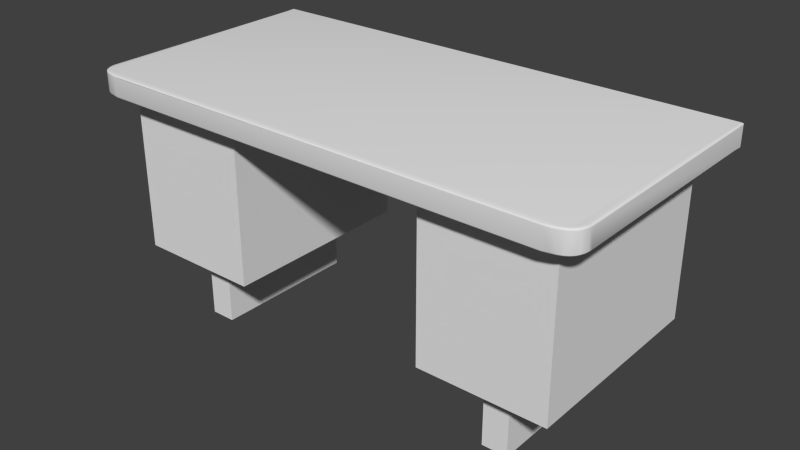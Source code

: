 # Source: Desk_Metal_01.blend  (saved by Blender 2.76.0; exported with 4.5.12 LTS)
import bpy
from mathutils import Matrix  # noqa: F401  (used for matrix-valued properties, if any)

bpy.ops.wm.read_factory_settings(use_empty=True)
scene = bpy.context.scene
scene.name = 'Scene'

# ---- collections
col_collection_1 = bpy.data.collections.new('Collection 1'); scene.collection.children.link(col_collection_1)

# ---- world
world_world = bpy.data.worlds.new('World'); scene.world = world_world
world_world.color = (0.05088, 0.05088, 0.05088)
world_world.use_sun_shadow = False
world_world.sun_shadow_jitter_overblur = 0.0
world_world.cycles.sampling_method = 'MANUAL'
world_world.cycles.sample_map_resolution = 256

# ---- meshes
me_cube_006 = bpy.data.meshes.new('Cube.006')
me_cube_006.from_pydata([(-0.9637, -0.3914, 0.9452), (-0.9635, -0.3915, 0.9466), (-0.963, -0.3915, 0.9479), (-0.9623, -0.4058, 0.9452), (-0.9621, -0.4058, 0.9466), (-0.9616, -0.4058, 0.9479), (-0.9605, -0.4058, 0.9492), (-0.9586, -0.4058, 0.9505), (-0.9548, -0.4057, 0.9516), (-0.9594, -0.4194, 0.9452), (-0.9592, -0.4194, 0.9466), (-0.9587, -0.4194, 0.9479), (-0.9577, -0.4194, 0.9492), (-0.9559, -0.4193, 0.9505), (-0.9546, -0.4321, 0.9452), (-0.9545, -0.4321, 0.9466), (-0.954, -0.4321, 0.9479), (-0.953, -0.4319, 0.9492), (-0.9513, -0.4317, 0.9504), (-0.9477, -0.4315, 0.9516), (-0.9409, -0.4315, 0.9526), (-0.9474, -0.4436, 0.9466), (-0.947, -0.4435, 0.9479), (-0.946, -0.4433, 0.9492), (-0.9444, -0.443, 0.9504), (-0.9411, -0.4426, 0.9515), (-0.9375, -0.4537, 0.9466), (-0.9371, -0.4536, 0.9479), (-0.9363, -0.4533, 0.9492), (-0.9348, -0.4528, 0.9504), (-0.932, -0.4521, 0.9515), (-0.927, -0.4512, 0.9524), (-0.9642, 0.4219, 0.9466), (-0.9643, 0.452, 0.9466), (-0.9637, 0.4219, 0.9479), (-0.9638, 0.437, 0.9479), (-0.964, 0.452, 0.9479), (-0.9642, 0.4671, 0.9479), (-0.9628, 0.4219, 0.9492), (-0.9631, 0.437, 0.9492), (-0.9634, 0.452, 0.9492), (-0.9639, 0.4671, 0.9493), (-0.9612, 0.4219, 0.9505), (-0.9618, 0.437, 0.9505), (-0.9625, 0.452, 0.9506), (-0.9634, 0.4671, 0.9506), (-0.9596, 0.452, 0.9518), (-0.961, 0.4671, 0.9518), (0.9642, 0.4219, 0.9466), (0.9637, 0.4219, 0.9479), (0.9628, 0.4219, 0.9492), (0.9612, 0.4219, 0.9505), (0.9638, 0.437, 0.9479), (0.9631, 0.437, 0.9492), (0.9618, 0.437, 0.9505), (0.9643, 0.452, 0.9466), (0.964, 0.452, 0.9479), (0.9634, 0.452, 0.9492), (0.9625, 0.452, 0.9506), (0.9596, 0.452, 0.9518), (0.9642, 0.4671, 0.9479), (0.9639, 0.4671, 0.9493), (0.9634, 0.4671, 0.9506), (0.961, 0.4671, 0.9518), (0.9637, -0.3914, 0.9452), (0.9623, -0.4058, 0.9452), (0.9594, -0.4194, 0.9452), (0.9546, -0.4321, 0.9452), (0.9635, -0.3915, 0.9466), (0.9621, -0.4058, 0.9466), (0.9592, -0.4194, 0.9466), (0.9545, -0.4321, 0.9466), (0.9474, -0.4436, 0.9466), (0.9375, -0.4537, 0.9466), (0.963, -0.3915, 0.9479), (0.9616, -0.4058, 0.9479), (0.9587, -0.4194, 0.9479), (0.954, -0.4321, 0.9479), (0.947, -0.4435, 0.9479), (0.9371, -0.4536, 0.9479), (0.9605, -0.4058, 0.9492), (0.9577, -0.4194, 0.9492), (0.953, -0.4319, 0.9492), (0.946, -0.4433, 0.9492), (0.9363, -0.4533, 0.9492), (0.9586, -0.4058, 0.9505), (0.9559, -0.4193, 0.9505), (0.9513, -0.4317, 0.9504), (0.9444, -0.443, 0.9504), (0.9348, -0.4528, 0.9504), (0.9548, -0.4057, 0.9516), (0.9477, -0.4315, 0.9516), (0.9411, -0.4426, 0.9515), (0.932, -0.4521, 0.9515), (0.9409, -0.4315, 0.9526), (0.927, -0.4512, 0.9524), (0.8642, -0.4772, 0.9466), (0.8641, -0.477, 0.9479), (0.8639, -0.4765, 0.9492), (0.8635, -0.4756, 0.9504), (0.8631, -0.4738, 0.9516), (0.8872, -0.4737, 0.9466), (0.9074, -0.4688, 0.9466), (0.9072, -0.4686, 0.9479), (0.9066, -0.4681, 0.9492), (0.9056, -0.4674, 0.9504), (0.9042, -0.466, 0.9515), (-0.8642, -0.4772, 0.9466), (-0.8872, -0.4737, 0.9466), (-0.9074, -0.4688, 0.9466), (-0.8388, -0.4794, 0.9479), (-0.8641, -0.477, 0.9479), (-0.9072, -0.4686, 0.9479), (-0.8639, -0.4765, 0.9492), (-0.9066, -0.4681, 0.9492), (-0.8635, -0.4756, 0.9504), (-0.9056, -0.4674, 0.9504), (-0.8631, -0.4738, 0.9516), (-0.9042, -0.466, 0.9515), (-0.9243, -0.4622, 0.9466), (-0.924, -0.462, 0.9479), (-0.9233, -0.4616, 0.9492), (-0.922, -0.461, 0.9504), (-0.9199, -0.4599, 0.9515), (-0.9164, -0.4582, 0.9523), (-0.9568, 0.4822, 0.953), (-0.9625, 0.4822, 0.9519), (-0.9644, 0.4822, 0.9506), (-0.9644, 0.4822, 0.9479), (0.9568, 0.4822, 0.953), (0.9625, 0.4822, 0.9519), (0.9644, 0.4822, 0.9506), (0.9644, 0.4822, 0.9479), (0.9164, -0.4582, 0.9523), (0.9199, -0.4599, 0.9515), (0.922, -0.461, 0.9504), (0.9233, -0.4616, 0.9492), (0.924, -0.462, 0.9479), (0.9243, -0.4622, 0.9466)], [], [(3, 4, 1), (4, 5, 2), (7, 42, 38), (9, 10, 4), (10, 11, 5), (11, 12, 6), (12, 13, 7), (14, 15, 10), (15, 16, 11), (16, 17, 12), (17, 18, 13), (21, 22, 16), (22, 23, 17), (23, 24, 18), (24, 25, 19), (95, 92, 94), (113, 111, 110), (26, 27, 22), (27, 28, 23), (28, 29, 24), (29, 30, 25), (119, 120, 27), (120, 121, 28), (121, 122, 29), (122, 123, 30), (123, 124, 31), (95, 129, 31), (49, 74, 68), (34, 38, 39), (35, 39, 40), (36, 40, 41), (38, 42, 43), (39, 43, 44), (40, 44, 45), (44, 46, 47), (45, 47, 126), (33, 32, 35), (62, 61, 131), (91, 86, 90), (49, 52, 53), (50, 53, 54), (52, 56, 57), (53, 57, 58), (56, 60, 61), (57, 61, 62), (58, 62, 63), (62, 131, 130), (68, 69, 65), (69, 70, 66), (70, 71, 67), (74, 75, 69), (75, 76, 70), (76, 77, 71), (77, 78, 72), (78, 79, 73), (79, 137, 138), (2, 6, 38), (80, 81, 76), (81, 82, 77), (82, 83, 78), (83, 84, 79), (84, 136, 137), (85, 80, 50), (85, 86, 81), (86, 87, 82), (87, 88, 83), (88, 89, 84), (89, 135, 136), (59, 90, 51), (19, 8, 13), (91, 92, 88), (92, 93, 89), (93, 134, 135), (59, 94, 90), (115, 113, 98), (95, 133, 134), (33, 37, 32), (60, 48, 68), (46, 43, 42), (100, 117, 115), (31, 20, 25), (55, 52, 48), (41, 127, 128), (124, 118, 117), (107, 96, 110), (116, 114, 113), (102, 138, 137), (103, 137, 136), (104, 136, 135), (105, 135, 134), (109, 112, 120), (112, 114, 121), (114, 116, 122), (99, 105, 106), (116, 118, 123), (95, 31, 124), (74, 49, 50), (1, 2, 34), (112, 108, 111), (97, 103, 104), (103, 97, 101), (125, 46, 20), (114, 112, 111), (98, 104, 105), (118, 116, 115), (0, 3, 1), (1, 4, 2), (6, 7, 38), (3, 9, 4), (4, 10, 5), (5, 11, 6), (6, 12, 7), (9, 14, 10), (10, 15, 11), (11, 16, 12), (12, 17, 13), (15, 21, 16), (16, 22, 17), (17, 23, 18), (18, 24, 19), (91, 94, 92), (95, 93, 92), (110, 97, 98), (98, 113, 110), (21, 26, 22), (22, 27, 23), (23, 28, 24), (24, 29, 25), (26, 119, 27), (27, 120, 28), (28, 121, 29), (29, 122, 30), (30, 123, 31), (20, 31, 125), (95, 94, 129), (129, 125, 31), (48, 49, 68), (35, 34, 39), (36, 35, 40), (37, 36, 41), (39, 38, 43), (40, 39, 44), (41, 40, 45), (45, 44, 47), (127, 45, 126), (34, 35, 32), (36, 33, 35), (132, 131, 61), (61, 60, 132), (85, 90, 86), (91, 87, 86), (50, 49, 53), (51, 50, 54), (53, 52, 57), (54, 53, 58), (57, 56, 61), (58, 57, 62), (59, 58, 63), (63, 62, 130), (64, 68, 65), (65, 69, 66), (66, 70, 67), (68, 74, 69), (69, 75, 70), (70, 76, 71), (71, 77, 72), (72, 78, 73), (73, 79, 138), (38, 34, 2), (2, 5, 6), (75, 80, 76), (76, 81, 77), (77, 82, 78), (78, 83, 79), (79, 84, 137), (51, 85, 50), (80, 85, 81), (81, 86, 82), (82, 87, 83), (83, 88, 84), (84, 89, 136), (54, 58, 59), (90, 85, 51), (51, 54, 59), (7, 13, 8), (18, 19, 13), (87, 91, 88), (88, 92, 89), (89, 93, 135), (63, 130, 129), (91, 90, 94), (59, 63, 129), (129, 94, 59), (99, 115, 98), (93, 95, 134), (1, 32, 37), (33, 36, 37), (37, 0, 1), (68, 64, 60), (60, 56, 55), (55, 48, 60), (7, 8, 42), (46, 44, 43), (42, 8, 46), (99, 100, 115), (19, 25, 20), (30, 31, 25), (49, 48, 52), (55, 56, 52), (41, 45, 127), (128, 37, 41), (117, 100, 133), (106, 134, 133), (133, 124, 117), (123, 118, 124), (100, 106, 133), (97, 110, 96), (111, 107, 110), (115, 116, 113), (103, 102, 137), (104, 103, 136), (105, 104, 135), (106, 105, 134), (119, 109, 120), (120, 112, 121), (121, 114, 122), (100, 99, 106), (122, 116, 123), (133, 95, 124), (50, 80, 74), (75, 74, 80), (32, 1, 34), (107, 111, 108), (112, 109, 108), (98, 97, 104), (96, 101, 97), (102, 103, 101), (125, 126, 47), (19, 20, 8), (46, 8, 20), (125, 47, 46), (113, 114, 111), (99, 98, 105), (117, 118, 115)])
me_cube_006.polygons.foreach_set('use_smooth', [True] * 244)
_uv = me_cube_006.uv_layers.new(name='UVMap')
_uv.uv.foreach_set('vector', [0.3025, 0.1439, 0.3064, 0.1456, 0.2893, 0.1857, 0.3064, 0.1456, 0.3104, 0.1472, 0.2944, 0.1874, 0.3214, 0.1508, 0.194, 0.5268, 0.1867, 0.5246, 0.3198, 0.1118, 0.3231, 0.1138, 0.3064, 0.1456, 0.3231, 0.1138, 0.3266, 0.1156, 0.3104, 0.1472, 0.3266, 0.1156, 0.3307, 0.1174, 0.3152, 0.1489, 0.3307, 0.1174, 0.3359, 0.1194, 0.3214, 0.1508, 0.34, 0.08443, 0.3431, 0.08658, 0.3231, 0.1138, 0.3431, 0.08658, 0.3462, 0.08889, 0.3266, 0.1156, 0.3462, 0.08889, 0.3498, 0.09118, 0.3307, 0.1174, 0.3498, 0.09118, 0.3545, 0.09373, 0.3359, 0.1194, 0.3685, 0.06477, 0.3711, 0.06772, 0.3462, 0.08889, 0.3711, 0.06772, 0.3743, 0.07068, 0.3498, 0.09118, 0.3743, 0.07068, 0.3786, 0.07402, 0.3545, 0.09373, 0.3786, 0.07402, 0.3862, 0.07847, 0.363, 0.09705, 1.647, 0.1323, 1.684, 0.1436, 1.688, 0.1645, 0.7848, 0.02483, 0.7843, 0.01357, 0.9381, 0.02414, 0.4017, 0.04635, 0.4043, 0.05012, 0.3711, 0.06772, 0.4043, 0.05012, 0.4077, 0.05395, 0.3743, 0.07068, 0.4077, 0.05395, 0.4122, 0.05832, 0.3786, 0.07402, 0.4122, 0.05832, 0.4203, 0.06425, 0.3862, 0.07847, 0.4516, 0.02272, 0.4543, 0.02797, 0.4043, 0.05012, 0.4543, 0.02797, 0.4579, 0.0332, 0.4077, 0.05395, 0.4579, 0.0332, 0.4629, 0.03891, 0.4122, 0.05832, 0.4629, 0.03891, 0.4705, 0.04611, 0.4203, 0.06425, 0.4705, 0.04611, 0.4821, 0.05616, 0.4349, 0.07393, 2.026, -0.008551, 2.058, 0.9865, 0.0498, -0.008551, 1.798, 0.5591, 1.747, 0.2497, 1.751, 0.249, 0.1803, 0.5224, 0.1867, 0.5246, 0.163, 0.5924, 0.1553, 0.5889, 0.163, 0.5924, 0.1223, 0.6739, 0.1123, 0.6695, 0.1223, 0.6739, 0.07408, 0.8063, 0.1867, 0.5246, 0.194, 0.5268, 0.1721, 0.5962, 0.163, 0.5924, 0.1721, 0.5962, 0.1332, 0.678, 0.1223, 0.6739, 0.1332, 0.678, 0.08892, 0.8122, 0.1332, 0.678, 0.1526, 0.6834, 0.1185, 0.823, 0.08892, 0.8122, 0.1185, 0.823, 0.04407, 0.9454, 0.1382, 0.6152, 0.1743, 0.5202, 0.1553, 0.5889, 1.837, 0.8287, 1.851, 0.8256, 1.876, 0.9488, 1.7, 0.1626, 1.72, 0.1854, 1.721, 0.2151, 1.798, 0.5591, 1.811, 0.6213, 1.804, 0.6233, 1.792, 0.5601, 1.804, 0.6233, 1.795, 0.6254, 1.811, 0.6213, 1.837, 0.6988, 1.828, 0.7012, 1.804, 0.6233, 1.828, 0.7012, 1.817, 0.7033, 1.837, 0.6988, 1.863, 0.8227, 1.851, 0.8256, 1.828, 0.7012, 1.851, 0.8256, 1.837, 0.8287, 1.817, 0.7033, 1.837, 0.8287, 1.809, 0.8339, 1.837, 0.8287, 1.876, 0.9488, 1.858, 0.9537, 1.751, 0.249, 1.742, 0.2119, 1.746, 0.2109, 1.742, 0.2119, 1.732, 0.1823, 1.735, 0.1811, 1.732, 0.1823, 1.719, 0.1566, 1.722, 0.1552, 1.747, 0.2497, 1.739, 0.2127, 1.742, 0.2119, 1.739, 0.2127, 1.729, 0.1834, 1.732, 0.1823, 1.729, 0.1834, 1.716, 0.1581, 1.719, 0.1566, 1.716, 0.1581, 1.698, 0.137, 1.701, 0.135, 1.698, 0.137, 1.674, 0.1183, 1.676, 0.1156, 1.674, 0.1183, 1.638, 0.09527, 1.641, 0.0917, 0.2944, 0.1874, 0.3152, 0.1489, 0.1867, 0.5246, 1.734, 0.2135, 1.725, 0.1844, 1.729, 0.1834, 1.725, 0.1844, 1.712, 0.1595, 1.716, 0.1581, 1.712, 0.1595, 1.695, 0.139, 1.698, 0.137, 1.695, 0.139, 1.671, 0.1208, 1.674, 0.1183, 1.671, 0.1208, 1.635, 0.09871, 1.638, 0.09527, 1.729, 0.2143, 1.734, 0.2135, 1.792, 0.5601, 1.729, 0.2143, 1.72, 0.1854, 1.725, 0.1844, 1.72, 0.1854, 1.708, 0.161, 1.712, 0.1595, 1.708, 0.161, 1.691, 0.1411, 1.695, 0.139, 1.691, 0.1411, 1.666, 0.1236, 1.671, 0.1208, 1.666, 0.1236, 1.63, 0.1023, 1.635, 0.09871, 1.799, 0.7052, 1.721, 0.2151, 1.786, 0.561, 0.363, 0.09705, 0.3295, 0.153, 0.3359, 0.1194, 1.7, 0.1626, 1.684, 0.1436, 1.691, 0.1411, 1.684, 0.1436, 1.659, 0.1271, 1.666, 0.1236, 1.659, 0.1271, 1.624, 0.1066, 1.63, 0.1023, 1.799, 0.7052, 1.688, 0.1645, 1.721, 0.2151, 0.7864, 0.03508, 0.7848, 0.02483, 1.4, 0.04637, 1.647, 0.1323, 1.613, 0.1125, 1.624, 0.1066, 0.1382, 0.6152, 0.06191, 0.8011, 0.1743, 0.5202, 1.863, 0.8227, 1.804, 0.5581, 1.751, 0.249, 0.1526, 0.6834, 0.1721, 0.5962, 0.194, 0.5268, 1.396, 0.06445, 0.7868, 0.04688, 0.7864, 0.03508, 0.4349, 0.07393, 0.3764, 0.1018, 0.3862, 0.07847, 1.822, 0.6471, 1.811, 0.6213, 1.804, 0.5581, 0.07408, 0.8063, 0.02451, 0.9367, 0.0001353, 0.9242, 0.4821, 0.05616, 0.5447, 0.03428, 0.7868, 0.04688, 0.7841, 0.00363, 1.403, 0.03086, 0.9381, 0.02414, 0.5395, 0.02408, 0.5354, 0.01612, 0.7848, 0.02483, 1.587, 0.06802, 1.641, 0.0917, 1.638, 0.09527, 1.585, 0.07273, 1.638, 0.09527, 1.635, 0.09871, 1.582, 0.07761, 1.635, 0.09871, 1.63, 0.1023, 1.578, 0.08272, 1.63, 0.1023, 1.624, 0.1066, 0.5309, 0.001791, 0.5327, 0.008818, 0.4543, 0.02797, 0.5327, 0.008818, 0.5354, 0.01612, 0.4579, 0.0332, 0.5354, 0.01612, 0.5395, 0.02408, 0.4629, 0.03891, 1.398, 0.0544, 1.578, 0.08272, 1.573, 0.08931, 0.5395, 0.02408, 0.5447, 0.03428, 0.4705, 0.04611, 1.647, 0.1323, 0.4349, 0.07393, 0.4821, 0.05616, 1.747, 0.2497, 1.798, 0.5591, 1.792, 0.5601, 0.2893, 0.1857, 0.2944, 0.1874, 0.1803, 0.5224, 0.5327, 0.008818, 0.6394, 0.0001353, 0.7843, 0.01357, 1.402, 0.03883, 1.585, 0.07273, 1.582, 0.07761, 1.585, 0.07273, 1.402, 0.03883, 1.511, 0.05103, 0.08889, 0.9635, 0.1526, 0.6834, 0.3764, 0.1018, 0.5354, 0.01612, 0.5327, 0.008818, 0.7843, 0.01357, 1.4, 0.04637, 1.582, 0.07761, 1.578, 0.08272, 0.5447, 0.03428, 0.5395, 0.02408, 0.7864, 0.03508, 0.2843, 0.1839, 0.3025, 0.1439, 0.2893, 0.1857, 0.2893, 0.1857, 0.3064, 0.1456, 0.2944, 0.1874, 0.3152, 0.1489, 0.3214, 0.1508, 0.1867, 0.5246, 0.3025, 0.1439, 0.3198, 0.1118, 0.3064, 0.1456, 0.3064, 0.1456, 0.3231, 0.1138, 0.3104, 0.1472, 0.3104, 0.1472, 0.3266, 0.1156, 0.3152, 0.1489, 0.3152, 0.1489, 0.3307, 0.1174, 0.3214, 0.1508, 0.3198, 0.1118, 0.34, 0.08443, 0.3231, 0.1138, 0.3231, 0.1138, 0.3431, 0.08658, 0.3266, 0.1156, 0.3266, 0.1156, 0.3462, 0.08889, 0.3307, 0.1174, 0.3307, 0.1174, 0.3498, 0.09118, 0.3359, 0.1194, 0.3431, 0.08658, 0.3685, 0.06477, 0.3462, 0.08889, 0.3462, 0.08889, 0.3711, 0.06772, 0.3498, 0.09118, 0.3498, 0.09118, 0.3743, 0.07068, 0.3545, 0.09373, 0.3545, 0.09373, 0.3786, 0.07402, 0.363, 0.09705, 1.7, 0.1626, 1.688, 0.1645, 1.684, 0.1436, 1.647, 0.1323, 1.659, 0.1271, 1.684, 0.1436, 0.9381, 0.02414, 1.402, 0.03883, 1.4, 0.04637, 1.4, 0.04637, 0.7848, 0.02483, 0.9381, 0.02414, 0.3685, 0.06477, 0.4017, 0.04635, 0.3711, 0.06772, 0.3711, 0.06772, 0.4043, 0.05012, 0.3743, 0.07068, 0.3743, 0.07068, 0.4077, 0.05395, 0.3786, 0.07402, 0.3786, 0.07402, 0.4122, 0.05832, 0.3862, 0.07847, 0.4017, 0.04635, 0.4516, 0.02272, 0.4043, 0.05012, 0.4043, 0.05012, 0.4543, 0.02797, 0.4077, 0.05395, 0.4077, 0.05395, 0.4579, 0.0332, 0.4122, 0.05832, 0.4122, 0.05832, 0.4629, 0.03891, 0.4203, 0.06425, 0.4203, 0.06425, 0.4705, 0.04611, 0.4349, 0.07393, 0.035, 0.01244, 0.0498, -0.008551, 0.01803, 0.9865, 2.026, -0.008551, 2.041, 0.01244, 2.058, 0.9865, 2.058, 0.9865, 0.01803, 0.9865, 0.0498, -0.008551, 1.804, 0.5581, 1.798, 0.5591, 1.751, 0.249, 0.1553, 0.5889, 0.1803, 0.5224, 0.163, 0.5924, 0.1123, 0.6695, 0.1553, 0.5889, 0.1223, 0.6739, 0.06191, 0.8011, 0.1123, 0.6695, 0.07408, 0.8063, 0.163, 0.5924, 0.1867, 0.5246, 0.1721, 0.5962, 0.1223, 0.6739, 0.163, 0.5924, 0.1332, 0.678, 0.07408, 0.8063, 0.1223, 0.6739, 0.08892, 0.8122, 0.08892, 0.8122, 0.1332, 0.678, 0.1185, 0.823, 0.02451, 0.9367, 0.08892, 0.8122, 0.04407, 0.9454, 0.1803, 0.5224, 0.1553, 0.5889, 0.1743, 0.5202, 0.1123, 0.6695, 0.1382, 0.6152, 0.1553, 0.5889, 1.9, 0.9411, 1.876, 0.9488, 1.851, 0.8256, 1.851, 0.8256, 1.863, 0.8227, 1.9, 0.9411, 1.729, 0.2143, 1.721, 0.2151, 1.72, 0.1854, 1.7, 0.1626, 1.708, 0.161, 1.72, 0.1854, 1.792, 0.5601, 1.798, 0.5591, 1.804, 0.6233, 1.786, 0.561, 1.792, 0.5601, 1.795, 0.6254, 1.804, 0.6233, 1.811, 0.6213, 1.828, 0.7012, 1.795, 0.6254, 1.804, 0.6233, 1.817, 0.7033, 1.828, 0.7012, 1.837, 0.6988, 1.851, 0.8256, 1.817, 0.7033, 1.828, 0.7012, 1.837, 0.8287, 1.799, 0.7052, 1.817, 0.7033, 1.809, 0.8339, 1.809, 0.8339, 1.837, 0.8287, 1.858, 0.9537, 1.756, 0.2481, 1.751, 0.249, 1.746, 0.2109, 1.746, 0.2109, 1.742, 0.2119, 1.735, 0.1811, 1.735, 0.1811, 1.732, 0.1823, 1.722, 0.1552, 1.751, 0.249, 1.747, 0.2497, 1.742, 0.2119, 1.742, 0.2119, 1.739, 0.2127, 1.732, 0.1823, 1.732, 0.1823, 1.729, 0.1834, 1.719, 0.1566, 1.719, 0.1566, 1.716, 0.1581, 1.701, 0.135, 1.701, 0.135, 1.698, 0.137, 1.676, 0.1156, 1.676, 0.1156, 1.674, 0.1183, 1.641, 0.0917, 0.1867, 0.5246, 0.1803, 0.5224, 0.2944, 0.1874, 0.2944, 0.1874, 0.3104, 0.1472, 0.3152, 0.1489, 1.739, 0.2127, 1.734, 0.2135, 1.729, 0.1834, 1.729, 0.1834, 1.725, 0.1844, 1.716, 0.1581, 1.716, 0.1581, 1.712, 0.1595, 1.698, 0.137, 1.698, 0.137, 1.695, 0.139, 1.674, 0.1183, 1.674, 0.1183, 1.671, 0.1208, 1.638, 0.09527, 1.786, 0.561, 1.729, 0.2143, 1.792, 0.5601, 1.734, 0.2135, 1.729, 0.2143, 1.725, 0.1844, 1.725, 0.1844, 1.72, 0.1854, 1.712, 0.1595, 1.712, 0.1595, 1.708, 0.161, 1.695, 0.139, 1.695, 0.139, 1.691, 0.1411, 1.671, 0.1208, 1.671, 0.1208, 1.666, 0.1236, 1.635, 0.09871, 1.795, 0.6254, 1.817, 0.7033, 1.799, 0.7052, 1.721, 0.2151, 1.729, 0.2143, 1.786, 0.561, 1.786, 0.561, 1.795, 0.6254, 1.799, 0.7052, 0.3214, 0.1508, 0.3359, 0.1194, 0.3295, 0.153, 0.3545, 0.09373, 0.363, 0.09705, 0.3359, 0.1194, 1.708, 0.161, 1.7, 0.1626, 1.691, 0.1411, 1.691, 0.1411, 1.684, 0.1436, 1.666, 0.1236, 1.666, 0.1236, 1.659, 0.1271, 1.63, 0.1023, 1.809, 0.8339, 1.858, 0.9537, 1.815, 0.9634, 1.7, 0.1626, 1.721, 0.2151, 1.688, 0.1645, 1.799, 0.7052, 1.809, 0.8339, 1.815, 0.9634, 1.815, 0.9634, 1.688, 0.1645, 1.799, 0.7052, 1.398, 0.0544, 0.7864, 0.03508, 1.4, 0.04637, 1.659, 0.1271, 1.647, 0.1323, 1.624, 0.1066, 0.2893, 0.1857, 0.1743, 0.5202, 0.06191, 0.8011, 0.1382, 0.6152, 0.1123, 0.6695, 0.06191, 0.8011, 0.06191, 0.8011, 0.2843, 0.1839, 0.2893, 0.1857, 1.751, 0.249, 1.756, 0.2481, 1.863, 0.8227, 1.863, 0.8227, 1.837, 0.6988, 1.822, 0.6471, 1.822, 0.6471, 1.804, 0.5581, 1.863, 0.8227, 0.3214, 0.1508, 0.3295, 0.153, 0.194, 0.5268, 0.1526, 0.6834, 0.1332, 0.678, 0.1721, 0.5962, 0.194, 0.5268, 0.3295, 0.153, 0.1526, 0.6834, 1.398, 0.0544, 1.396, 0.06445, 0.7864, 0.03508, 0.363, 0.09705, 0.3862, 0.07847, 0.3764, 0.1018, 0.4203, 0.06425, 0.4349, 0.07393, 0.3862, 0.07847, 1.798, 0.5591, 1.804, 0.5581, 1.811, 0.6213, 1.822, 0.6471, 1.837, 0.6988, 1.811, 0.6213, 0.07408, 0.8063, 0.08892, 0.8122, 0.02451, 0.9367, 0.0001353, 0.9242, 0.06191, 0.8011, 0.07408, 0.8063, 0.7868, 0.04688, 1.396, 0.06445, 1.613, 0.1125, 1.573, 0.08931, 1.624, 0.1066, 1.613, 0.1125, 1.613, 0.1125, 0.4821, 0.05616, 0.7868, 0.04688, 0.4705, 0.04611, 0.5447, 0.03428, 0.4821, 0.05616, 1.396, 0.06445, 1.573, 0.08931, 1.613, 0.1125, 1.402, 0.03883, 0.9381, 0.02414, 1.403, 0.03086, 0.7843, 0.01357, 0.7841, 0.00363, 0.9381, 0.02414, 0.7864, 0.03508, 0.5395, 0.02408, 0.7848, 0.02483, 1.585, 0.07273, 1.587, 0.06802, 1.638, 0.09527, 1.582, 0.07761, 1.585, 0.07273, 1.635, 0.09871, 1.578, 0.08272, 1.582, 0.07761, 1.63, 0.1023, 1.573, 0.08931, 1.578, 0.08272, 1.624, 0.1066, 0.4516, 0.02272, 0.5309, 0.001791, 0.4543, 0.02797, 0.4543, 0.02797, 0.5327, 0.008818, 0.4579, 0.0332, 0.4579, 0.0332, 0.5354, 0.01612, 0.4629, 0.03891, 1.396, 0.06445, 1.398, 0.0544, 1.573, 0.08931, 0.4629, 0.03891, 0.5395, 0.02408, 0.4705, 0.04611, 1.613, 0.1125, 1.647, 0.1323, 0.4821, 0.05616, 1.792, 0.5601, 1.734, 0.2135, 1.747, 0.2497, 1.739, 0.2127, 1.747, 0.2497, 1.734, 0.2135, 0.1743, 0.5202, 0.2893, 0.1857, 0.1803, 0.5224, 0.7841, 0.00363, 0.7843, 0.01357, 0.6394, 0.0001353, 0.5327, 0.008818, 0.5309, 0.001791, 0.6394, 0.0001353, 1.4, 0.04637, 1.402, 0.03883, 1.582, 0.07761, 1.403, 0.03086, 1.511, 0.05103, 1.402, 0.03883, 1.587, 0.06802, 1.585, 0.07273, 1.511, 0.05103, 0.08889, 0.9635, 0.04407, 0.9454, 0.1185, 0.823, 0.363, 0.09705, 0.3764, 0.1018, 0.3295, 0.153, 0.1526, 0.6834, 0.3295, 0.153, 0.3764, 0.1018, 0.08889, 0.9635, 0.1185, 0.823, 0.1526, 0.6834, 0.7848, 0.02483, 0.5354, 0.01612, 0.7843, 0.01357, 1.398, 0.0544, 1.4, 0.04637, 1.578, 0.08272, 0.7868, 0.04688, 0.5447, 0.03428, 0.7864, 0.03508])
me_cube_006.use_remesh_preserve_volume = False
me_cube_006.use_remesh_preserve_attributes = False
me_cube_006.use_mirror_vertex_groups = False
me_cube_006.update()
me_cube_004 = bpy.data.meshes.new('Cube.004')
me_cube_004.from_pydata([(-0.8679, -0.3857, 0.2604), (-0.8679, -0.3857, 0.8679), (-0.3857, -0.3857, 0.2604), (-0.3857, -0.3857, 0.8679), (0.3857, -0.3857, 0.2604), (0.3857, -0.3857, 0.8679), (0.8679, -0.3857, 0.2604), (0.8679, -0.3857, 0.8679)], [], [(3, 1, 0, 2), (7, 5, 4, 6)])
_uv = me_cube_004.uv_layers.new(name='UVMap')
_uv.uv.foreach_set('vector', [1.0, 2.0, 0.0002366, 2.0, 0.0002366, 0.000338, 1.0, 0.0003381, 1.0, 2.0, 0.0002366, 2.0, 0.0002366, 0.000338, 1.0, 0.0003381])
me_cube_004.use_remesh_preserve_volume = False
me_cube_004.use_remesh_preserve_attributes = False
me_cube_004.use_mirror_vertex_groups = False
me_cube_004.update()
me_cube = bpy.data.meshes.new('Cube')
me_cube.from_pydata([(-0.9637, -0.3914, 0.9452), (-0.9623, -0.4058, 0.9452), (-0.9594, -0.4194, 0.9452), (-0.9546, -0.4321, 0.9452), (-0.9545, -0.4321, 0.9466), (-0.9474, -0.4436, 0.9466), (-0.9375, -0.4537, 0.9466), (-0.9642, 0.4671, 0.9479), (-0.9642, 0.4219, 0.8761), (-0.9637, 0.4219, 0.8747), (-0.9628, 0.4219, 0.8734), (-0.9612, 0.4219, 0.8721), (-0.9638, 0.437, 0.8747), (-0.9631, 0.437, 0.8734), (-0.9618, 0.437, 0.8721), (-0.9643, 0.452, 0.8761), (-0.964, 0.452, 0.8747), (-0.9634, 0.452, 0.8734), (-0.9625, 0.452, 0.8721), (-0.9596, 0.452, 0.8708), (-0.9642, 0.4671, 0.8747), (-0.9639, 0.4671, 0.8734), (-0.9634, 0.4671, 0.872), (-0.961, 0.4671, 0.8708), (-0.9637, -0.3914, 0.8774), (-0.9623, -0.4058, 0.8774), (-0.9594, -0.4194, 0.8774), (-0.9546, -0.4321, 0.8774), (-0.9635, -0.3915, 0.8761), (-0.9621, -0.4058, 0.8761), (-0.9592, -0.4194, 0.8761), (-0.9545, -0.4321, 0.8761), (-0.9474, -0.4436, 0.8761), (-0.9375, -0.4537, 0.8761), (-0.963, -0.3915, 0.8747), (-0.9616, -0.4058, 0.8747), (-0.9587, -0.4194, 0.8747), (-0.954, -0.4321, 0.8747), (-0.947, -0.4435, 0.8747), (-0.9371, -0.4536, 0.8748), (-0.9605, -0.4058, 0.8734), (-0.9577, -0.4194, 0.8734), (-0.953, -0.4319, 0.8735), (-0.946, -0.4433, 0.8735), (-0.9363, -0.4533, 0.8735), (-0.9586, -0.4058, 0.8722), (-0.9559, -0.4193, 0.8722), (-0.9513, -0.4317, 0.8722), (-0.9444, -0.443, 0.8722), (-0.9348, -0.4528, 0.8722), (-0.9548, -0.4057, 0.871), (-0.9477, -0.4315, 0.871), (-0.9411, -0.4426, 0.8711), (-0.932, -0.4521, 0.8711), (-0.9409, -0.4315, 0.87), (-0.927, -0.4512, 0.8702), (0.9642, 0.4671, 0.9479), (0.9637, -0.3914, 0.9452), (0.9623, -0.4058, 0.9452), (0.9594, -0.4194, 0.9452), (0.9546, -0.4321, 0.9452), (0.9545, -0.4321, 0.9466), (0.9474, -0.4436, 0.9466), (0.9375, -0.4537, 0.9466), (0.9637, -0.3914, 0.8774), (0.9635, -0.3915, 0.8761), (0.963, -0.3915, 0.8747), (0.9623, -0.4058, 0.8774), (0.9621, -0.4058, 0.8761), (0.9616, -0.4058, 0.8747), (0.9605, -0.4058, 0.8734), (0.9586, -0.4058, 0.8722), (0.9548, -0.4057, 0.871), (0.9594, -0.4194, 0.8774), (0.9592, -0.4194, 0.8761), (0.9587, -0.4194, 0.8747), (0.9577, -0.4194, 0.8734), (0.9559, -0.4193, 0.8722), (0.9546, -0.4321, 0.8774), (0.9545, -0.4321, 0.8761), (0.954, -0.4321, 0.8747), (0.953, -0.4319, 0.8735), (0.9513, -0.4317, 0.8722), (0.9477, -0.4315, 0.871), (0.9409, -0.4315, 0.87), (0.9474, -0.4436, 0.8761), (0.947, -0.4435, 0.8747), (0.946, -0.4433, 0.8735), (0.9444, -0.443, 0.8722), (0.9411, -0.4426, 0.8711), (0.9375, -0.4537, 0.8761), (0.9371, -0.4536, 0.8748), (0.9363, -0.4533, 0.8735), (0.9348, -0.4528, 0.8722), (0.932, -0.4521, 0.8711), (0.927, -0.4512, 0.8702), (0.9642, 0.4219, 0.8761), (0.9643, 0.452, 0.8761), (0.9637, 0.4219, 0.8747), (0.9638, 0.437, 0.8747), (0.964, 0.452, 0.8747), (0.9642, 0.4671, 0.8747), (0.9628, 0.4219, 0.8734), (0.9631, 0.437, 0.8734), (0.9634, 0.452, 0.8734), (0.9639, 0.4671, 0.8734), (0.9612, 0.4219, 0.8721), (0.9618, 0.437, 0.8721), (0.9625, 0.452, 0.8721), (0.9634, 0.4671, 0.872), (0.9596, 0.452, 0.8708), (0.961, 0.4671, 0.8708), (0.8642, -0.4772, 0.9466), (0.8872, -0.4737, 0.9466), (0.9074, -0.4688, 0.9466), (-0.8642, -0.4772, 0.9466), (-0.8872, -0.4737, 0.9466), (-0.9074, -0.4688, 0.9466), (-0.8642, -0.4772, 0.8761), (-0.8641, -0.477, 0.8747), (-0.8639, -0.4765, 0.8735), (-0.8635, -0.4756, 0.8722), (-0.8631, -0.4738, 0.871), (-0.8872, -0.4737, 0.8761), (-0.9074, -0.4688, 0.8761), (-0.9072, -0.4686, 0.8748), (-0.9066, -0.4681, 0.8735), (-0.9056, -0.4674, 0.8722), (-0.9042, -0.466, 0.8711), (-0.9023, -0.4635, 0.8702), (0.8642, -0.4772, 0.8761), (0.8872, -0.4737, 0.8761), (0.9074, -0.4688, 0.8761), (0.8641, -0.477, 0.8747), (0.9072, -0.4686, 0.8748), (0.8639, -0.4765, 0.8735), (0.9066, -0.4681, 0.8735), (0.8635, -0.4756, 0.8722), (0.9056, -0.4674, 0.8722), (0.8631, -0.4738, 0.871), (0.9042, -0.466, 0.8711), (0.863, -0.4705, 0.87), (0.9023, -0.4635, 0.8702), (-0.9164, -0.4582, 0.8703), (-0.9199, -0.4599, 0.8712), (-0.922, -0.461, 0.8722), (-0.9233, -0.4616, 0.8735), (-0.924, -0.462, 0.8748), (-0.9243, -0.4622, 0.8761), (-0.9243, -0.4622, 0.9466), (-0.9644, 0.4822, 0.9479), (-0.9644, 0.4822, 0.8747), (-0.9644, 0.4822, 0.872), (-0.9625, 0.4822, 0.8707), (-0.9568, 0.4822, 0.8696), (0.9644, 0.4822, 0.9479), (0.9644, 0.4822, 0.8747), (0.9644, 0.4822, 0.872), (0.9625, 0.4822, 0.8707), (0.9568, 0.4822, 0.8696), (0.9243, -0.4622, 0.9466), (0.9243, -0.4622, 0.8761), (0.924, -0.462, 0.8748), (0.9233, -0.4616, 0.8735), (0.922, -0.461, 0.8722), (0.9199, -0.4599, 0.8712), (0.9164, -0.4582, 0.8703), (-0.675, -0.2893, 0.0), (-0.675, -0.2893, 0.2604), (-0.675, 0.2893, 0.0), (-0.675, 0.2893, 0.2604), (-0.5786, -0.2893, 0.0), (-0.5786, -0.2893, 0.2604), (-0.5786, 0.2893, 0.0), (-0.5786, 0.2893, 0.2604), (0.5786, -0.2893, 0.0), (0.5786, -0.2893, 0.2604), (0.5786, 0.2893, 0.0), (0.5786, 0.2893, 0.2604), (0.675, -0.2893, 0.0), (0.675, -0.2893, 0.2604), (0.675, 0.2893, 0.0), (0.675, 0.2893, 0.2604), (-0.3857, 0.3857, 0.3472), (-0.3857, 0.3857, 0.8679), (0.3857, 0.3857, 0.3472), (0.3857, 0.3857, 0.8679), (-0.8679, -0.3857, 0.2604), (-0.8679, -0.3857, 0.8679), (-0.8679, 0.3857, 0.2604), (-0.8679, 0.3857, 0.8679), (-0.3857, -0.3857, 0.2604), (-0.3857, -0.3857, 0.8679), (-0.3857, 0.3857, 0.2604), (-0.3857, 0.3857, 0.8679), (0.3857, -0.3857, 0.2604), (0.3857, -0.3857, 0.8679), (0.3857, 0.3857, 0.2604), (0.3857, 0.3857, 0.8679), (0.8679, -0.3857, 0.2604), (0.8679, -0.3857, 0.8679), (0.8679, 0.3857, 0.2604), (0.8679, 0.3857, 0.8679)], [], [(96, 97, 100, 101, 64, 65), (40, 35, 34, 9, 10), (77, 82, 83, 72, 71), (19, 23, 153, 154, 54, 51, 50), (2, 26, 27, 3), (133, 134, 132, 131, 130), (72, 110, 108, 107, 106, 71), (14, 18, 19, 50, 45, 11), (25, 26, 2, 1), (99, 100, 97, 96, 98), (124, 123, 116, 117), (9, 12, 13, 10), (10, 13, 14, 11), (12, 16, 17, 13), (13, 17, 18, 14), (130, 112, 115, 118), (16, 20, 21, 17), (17, 21, 22, 18), (18, 22, 23, 19), (22, 152, 153, 23), (73, 59, 60, 78), (25, 1, 0, 24), (24, 28, 29, 25), (25, 29, 30, 26), (26, 30, 31, 27), (135, 136, 134, 133), (135, 133, 119, 120), (28, 34, 35, 29), (29, 35, 36, 30), (30, 36, 37, 31), (31, 37, 38, 32), (32, 38, 39, 33), (33, 39, 147, 148), (98, 66, 69, 70, 102), (35, 40, 41, 36), (36, 41, 42, 37), (37, 42, 43, 38), (38, 43, 44, 39), (39, 44, 146, 147), (11, 45, 40, 10), (40, 45, 46, 41), (41, 46, 47, 42), (42, 47, 48, 43), (43, 48, 49, 44), (44, 49, 145, 146), (47, 51, 52, 48), (48, 52, 53, 49), (49, 53, 144, 145), (89, 94, 95, 84, 83), (53, 55, 143, 144), (0, 7, 150, 151, 20, 24), (105, 109, 157, 156, 101), (151, 152, 22, 21, 20), (24, 20, 16, 15, 8, 28), (148, 149, 6, 33), (64, 67, 68, 65), (65, 68, 69, 66), (70, 71, 106, 102), (58, 59, 73, 67), (67, 73, 74, 68), (68, 74, 75, 69), (69, 75, 76, 70), (70, 76, 77, 71), (73, 78, 79, 74), (74, 79, 80, 75), (75, 80, 81, 76), (76, 81, 82, 77), (32, 5, 4, 3, 27, 31), (79, 85, 86, 80), (80, 86, 87, 81), (81, 87, 88, 82), (82, 88, 89, 83), (132, 161, 160, 114), (33, 6, 5, 32), (85, 90, 91, 86), (86, 91, 92, 87), (87, 92, 93, 88), (88, 93, 94, 89), (90, 161, 162, 91), (91, 162, 163, 92), (92, 163, 164, 93), (93, 164, 165, 94), (94, 165, 166, 95), (137, 138, 136, 135), (50, 51, 47, 46, 45), (64, 101, 156, 155, 56, 57), (98, 102, 103, 99), (99, 103, 104, 100), (100, 104, 105, 101), (141, 129, 143, 55, 95, 166, 142), (102, 106, 107, 103), (103, 107, 108, 104), (104, 108, 109, 105), (108, 110, 111, 109), (109, 111, 158, 157), (133, 130, 118, 119), (63, 90, 85, 62), (123, 124, 125, 119, 118), (62, 85, 79, 78, 60, 61), (121, 127, 128, 122), (139, 140, 138, 137), (122, 128, 144, 143, 129, 141, 142, 166, 165, 140, 139), (54, 55, 53, 52, 51), (119, 125, 126, 120), (120, 126, 127, 121), (9, 34, 28, 8), (131, 113, 112, 130), (96, 65, 66, 98), (132, 114, 113, 131), (124, 148, 147, 125), (125, 147, 146, 126), (126, 146, 145, 127), (127, 145, 144, 128), (160, 161, 90, 63), (159, 158, 111, 110, 72, 83, 84), (116, 123, 118, 115), (124, 117, 149, 148), (132, 134, 162, 161), (134, 136, 163, 162), (121, 137, 135, 120), (136, 138, 164, 163), (139, 137, 121, 122), (138, 140, 165, 164), (58, 67, 64, 57), (8, 15, 16, 12, 9), (168, 170, 169, 167), (174, 172, 171, 173), (172, 168, 167, 171), (176, 178, 177, 175), (182, 180, 179, 181), (180, 176, 175, 179), (186, 184, 183, 185), (188, 190, 189, 187), (194, 192, 191, 193), (196, 198, 197, 195), (202, 200, 199, 201)])
me_cube.polygons.foreach_set('use_smooth', [1, 1, 1, 1, 1, 1, 1, 1, 1, 1, 1, 1, 1, 1, 1, 1, 1, 1, 1, 1, 1, 1, 1, 1, 1, 1, 1, 1, 1, 1, 1, 1, 1, 1, 1, 1, 1, 1, 1, 1, 1, 1, 1, 1, 1, 1, 1, 1, 1, 1, 1, 1, 1, 1, 1, 1, 1, 1, 1, 1, 1, 1, 1, 1, 1, 1, 1, 1, 1, 1, 1, 1, 1, 1, 1, 1, 1, 1, 1, 1, 1, 1, 1, 1, 1, 1, 1, 1, 1, 1, 1, 1, 1, 1, 1, 1, 1, 1, 1, 1, 1, 1, 1, 1, 1, 1, 1, 1, 1, 1, 1, 1, 1, 1, 1, 1, 1, 1, 1, 1, 1, 1, 1, 1, 1, 0, 0, 0, 0, 0, 0, 0, 0, 0, 0, 0])
_uv = me_cube.uv_layers.new(name='UVMap')
_uv.uv.foreach_set('vector', [4.84, 0.06491, 4.846, 0.06353, 4.849, 0.06364, 4.868, 0.06114, 3.909, 0.2165, 3.908, 0.2149, 1.206, 0.2049, 1.205, 0.2069, 1.186, 0.2049, 0.09144, 0.02754, 0.09159, 0.02532, 3.876, 0.2109, 3.861, 0.2091, 3.859, 0.2042, 3.89, 0.2065, 3.891, 0.2106, 0.05089, 0.01294, 0.03451, 0.009358, 0.01577, 0.008553, 0.01596, 0.0007342, 1.248, 0.1866, 1.244, 0.1959, 1.207, 0.1978, 1.21, 0.3142, 1.222, 0.2117, 1.24, 0.2124, 1.229, 0.3164, 3.728, 0.225, 3.784, 0.2198, 3.784, 0.2218, 3.757, 0.2243, 3.728, 0.226, 3.89, 0.2065, 4.854, 0.05676, 4.852, 0.05988, 4.842, 0.06063, 4.831, 0.06278, 3.891, 0.2106, 0.07001, 0.01905, 0.04822, 0.01632, 0.05089, 0.01294, 1.207, 0.1978, 1.206, 0.2025, 0.09189, 0.02259, 1.204, 0.2104, 1.222, 0.2117, 1.21, 0.3142, 1.19, 0.3118, 4.843, 0.06275, 4.849, 0.06364, 4.846, 0.06353, 4.84, 0.06491, 4.837, 0.06474, 1.323, 0.2195, 1.35, 0.2228, 1.345, 0.3294, 1.315, 0.3272, 0.09144, 0.02754, 0.06831, 0.02368, 0.06912, 0.02157, 0.09159, 0.02532, 0.09159, 0.02532, 0.06912, 0.02157, 0.07001, 0.01905, 0.09189, 0.02259, 0.06831, 0.02368, 0.04322, 0.01961, 0.04578, 0.01805, 0.06912, 0.02157, 0.06912, 0.02157, 0.04578, 0.01805, 0.04822, 0.01632, 0.07001, 0.01905, 3.728, 0.226, 3.73, 0.3312, 1.378, 0.3311, 1.38, 0.2252, 0.04322, 0.01961, 0.0384, 0.01801, 0.03685, 0.01555, 0.04578, 0.01805, 0.04578, 0.01805, 0.03685, 0.01555, 0.03545, 0.01311, 0.04822, 0.01632, 0.04822, 0.01632, 0.03545, 0.01311, 0.03451, 0.009358, 0.05089, 0.01294, 0.03545, 0.01311, 0.0164, 0.01163, 0.01577, 0.008553, 0.03451, 0.009358, 3.877, 0.2184, 3.888, 0.308, 3.871, 0.3109, 3.861, 0.2185, 1.204, 0.2104, 1.19, 0.3118, 1.17, 0.309, 1.186, 0.2083, 1.186, 0.2083, 1.186, 0.2066, 1.205, 0.2087, 1.204, 0.2104, 1.204, 0.2104, 1.205, 0.2087, 1.222, 0.2099, 1.222, 0.2117, 1.222, 0.2117, 1.222, 0.2099, 1.24, 0.2101, 1.24, 0.2124, 3.727, 0.224, 3.783, 0.2179, 3.784, 0.2198, 3.728, 0.225, 3.727, 0.224, 3.728, 0.225, 1.38, 0.2241, 1.38, 0.2231, 1.186, 0.2066, 1.186, 0.2049, 1.205, 0.2069, 1.205, 0.2087, 1.205, 0.2087, 1.205, 0.2069, 1.223, 0.2081, 1.222, 0.2099, 1.222, 0.2099, 1.223, 0.2081, 1.24, 0.2076, 1.24, 0.2101, 1.24, 0.2101, 1.24, 0.2076, 1.259, 0.2092, 1.258, 0.2115, 1.258, 0.2115, 1.259, 0.2092, 1.279, 0.2104, 1.278, 0.2131, 1.278, 0.2131, 1.279, 0.2104, 1.3, 0.2135, 1.299, 0.2159, 4.837, 0.06474, 3.908, 0.2133, 3.892, 0.2147, 3.891, 0.2129, 4.834, 0.0641, 1.205, 0.2069, 1.206, 0.2049, 1.223, 0.2059, 1.223, 0.2081, 1.223, 0.2081, 1.223, 0.2059, 1.241, 0.2049, 1.24, 0.2076, 1.24, 0.2076, 1.241, 0.2049, 1.259, 0.2067, 1.259, 0.2092, 1.259, 0.2092, 1.259, 0.2067, 1.28, 0.2076, 1.279, 0.2104, 1.279, 0.2104, 1.28, 0.2076, 1.301, 0.211, 1.3, 0.2135, 0.09189, 0.02259, 1.206, 0.2025, 1.206, 0.2049, 0.09159, 0.02532, 1.206, 0.2049, 1.206, 0.2025, 1.224, 0.2032, 1.223, 0.2059, 1.223, 0.2059, 1.224, 0.2032, 1.242, 0.2015, 1.241, 0.2049, 1.241, 0.2049, 1.242, 0.2015, 1.26, 0.2037, 1.259, 0.2067, 1.259, 0.2067, 1.26, 0.2037, 1.282, 0.2044, 1.28, 0.2076, 1.28, 0.2076, 1.282, 0.2044, 1.302, 0.2085, 1.301, 0.211, 1.242, 0.2015, 1.244, 0.1959, 1.263, 0.1992, 1.26, 0.2037, 1.26, 0.2037, 1.263, 0.1992, 1.285, 0.2, 1.282, 0.2044, 1.282, 0.2044, 1.285, 0.2, 1.305, 0.2055, 1.302, 0.2085, 3.841, 0.2059, 3.821, 0.2049, 3.815, 0.1983, 3.855, 0.1959, 3.859, 0.2042, 1.285, 0.2, 1.292, 0.1934, 1.309, 0.2023, 1.305, 0.2055, 1.17, 0.309, 0.02087, 0.1271, 0.0007342, 0.124, 0.01702, 0.01535, 0.0384, 0.01801, 1.186, 0.2083, 4.868, 0.05917, 4.869, 0.05718, 4.885, 0.05547, 4.885, 0.05869, 4.868, 0.06114, 0.01702, 0.01535, 0.0164, 0.01163, 0.03545, 0.01311, 0.03685, 0.01555, 0.0384, 0.01801, 1.186, 0.2083, 0.0384, 0.01801, 0.04322, 0.01961, 0.04317, 0.0206, 0.09138, 0.02953, 1.186, 0.2066, 1.299, 0.2159, 1.29, 0.3249, 1.268, 0.3227, 1.278, 0.2131, 3.909, 0.2165, 3.893, 0.2178, 3.892, 0.2163, 3.908, 0.2149, 3.908, 0.2149, 3.892, 0.2163, 3.892, 0.2147, 3.908, 0.2133, 3.891, 0.2129, 3.891, 0.2106, 4.831, 0.06278, 4.834, 0.0641, 3.905, 0.3049, 3.888, 0.308, 3.877, 0.2184, 3.893, 0.2178, 3.893, 0.2178, 3.877, 0.2184, 3.877, 0.2169, 3.892, 0.2163, 3.892, 0.2163, 3.877, 0.2169, 3.877, 0.2152, 3.892, 0.2147, 3.892, 0.2147, 3.877, 0.2152, 3.876, 0.2133, 3.891, 0.2129, 3.891, 0.2129, 3.876, 0.2133, 3.876, 0.2109, 3.891, 0.2106, 3.877, 0.2184, 3.861, 0.2185, 3.861, 0.2165, 3.877, 0.2169, 3.877, 0.2169, 3.861, 0.2165, 3.861, 0.2144, 3.877, 0.2152, 3.877, 0.2152, 3.861, 0.2144, 3.861, 0.2121, 3.876, 0.2133, 3.876, 0.2133, 3.861, 0.2121, 3.861, 0.2091, 3.876, 0.2109, 1.258, 0.2115, 1.248, 0.3206, 1.229, 0.3186, 1.229, 0.3164, 1.24, 0.2124, 1.24, 0.2101, 3.861, 0.2165, 3.845, 0.217, 3.845, 0.215, 3.861, 0.2144, 3.861, 0.2144, 3.845, 0.215, 3.844, 0.2128, 3.861, 0.2121, 3.861, 0.2121, 3.844, 0.2128, 3.844, 0.2101, 3.861, 0.2091, 3.861, 0.2091, 3.844, 0.2101, 3.841, 0.2059, 3.859, 0.2042, 3.784, 0.2218, 3.807, 0.2192, 3.816, 0.3225, 3.791, 0.3257, 1.278, 0.2131, 1.268, 0.3227, 1.248, 0.3206, 1.258, 0.2115, 3.845, 0.217, 3.827, 0.2175, 3.826, 0.215, 3.845, 0.215, 3.845, 0.215, 3.826, 0.215, 3.825, 0.2123, 3.844, 0.2128, 3.844, 0.2128, 3.825, 0.2123, 3.824, 0.2092, 3.844, 0.2101, 3.844, 0.2101, 3.824, 0.2092, 3.821, 0.2049, 3.841, 0.2059, 3.827, 0.2175, 3.807, 0.2192, 3.807, 0.2168, 3.826, 0.215, 3.826, 0.215, 3.807, 0.2168, 3.806, 0.2144, 3.825, 0.2123, 3.825, 0.2123, 3.806, 0.2144, 3.805, 0.2119, 3.824, 0.2092, 3.824, 0.2092, 3.805, 0.2119, 3.802, 0.2088, 3.821, 0.2049, 3.821, 0.2049, 3.802, 0.2088, 3.799, 0.2054, 3.815, 0.1983, 3.727, 0.2229, 3.782, 0.216, 3.783, 0.2179, 3.727, 0.224, 1.207, 0.1978, 1.244, 0.1959, 1.242, 0.2015, 1.224, 0.2032, 1.206, 0.2025, 3.909, 0.2165, 4.868, 0.06114, 4.885, 0.05869, 4.899, 0.1496, 4.882, 0.1522, 3.921, 0.3016, 4.837, 0.06474, 4.834, 0.0641, 4.843, 0.06178, 4.843, 0.06275, 4.843, 0.06275, 4.843, 0.06178, 4.851, 0.06181, 4.849, 0.06364, 4.849, 0.06364, 4.851, 0.06181, 4.868, 0.05917, 4.868, 0.06114, 3.726, 0.2172, 1.328, 0.2078, 1.309, 0.2023, 1.292, 0.1934, 3.815, 0.1983, 3.799, 0.2054, 3.779, 0.21, 4.834, 0.0641, 4.831, 0.06278, 4.842, 0.06063, 4.843, 0.06178, 4.843, 0.06178, 4.842, 0.06063, 4.852, 0.05988, 4.851, 0.06181, 4.851, 0.06181, 4.852, 0.05988, 4.869, 0.05718, 4.868, 0.05917, 4.852, 0.05988, 4.854, 0.05676, 4.869, 0.05385, 4.869, 0.05718, 4.869, 0.05718, 4.869, 0.05385, 4.885, 0.05289, 4.885, 0.05547, 3.728, 0.225, 3.728, 0.226, 1.38, 0.2252, 1.38, 0.2241, 3.836, 0.3195, 3.827, 0.2175, 3.845, 0.217, 3.855, 0.3167, 1.35, 0.2228, 1.323, 0.2195, 1.323, 0.2175, 1.38, 0.2241, 1.38, 0.2252, 3.855, 0.3167, 3.845, 0.217, 3.861, 0.2165, 3.861, 0.2185, 3.871, 0.3109, 3.872, 0.3139, 1.381, 0.2219, 1.324, 0.2137, 1.326, 0.2113, 1.381, 0.2199, 3.726, 0.221, 3.781, 0.2135, 3.782, 0.216, 3.727, 0.2229, 1.381, 0.2199, 1.326, 0.2113, 1.305, 0.2055, 1.309, 0.2023, 1.328, 0.2078, 3.726, 0.2172, 3.779, 0.21, 3.799, 0.2054, 3.802, 0.2088, 3.781, 0.2135, 3.726, 0.221, 1.248, 0.1866, 1.292, 0.1934, 1.285, 0.2, 1.263, 0.1992, 1.244, 0.1959, 1.38, 0.2241, 1.323, 0.2175, 1.324, 0.2156, 1.38, 0.2231, 1.38, 0.2231, 1.324, 0.2156, 1.324, 0.2137, 1.381, 0.2219, 0.09144, 0.02754, 1.186, 0.2049, 1.186, 0.2066, 0.09138, 0.02953, 3.757, 0.2243, 3.762, 0.3287, 3.73, 0.3312, 3.728, 0.226, 4.84, 0.06491, 3.908, 0.2149, 3.908, 0.2133, 4.837, 0.06474, 3.784, 0.2218, 3.791, 0.3257, 3.762, 0.3287, 3.757, 0.2243, 1.323, 0.2195, 1.299, 0.2159, 1.3, 0.2135, 1.323, 0.2175, 1.323, 0.2175, 1.3, 0.2135, 1.301, 0.211, 1.324, 0.2156, 1.324, 0.2156, 1.301, 0.211, 1.302, 0.2085, 1.324, 0.2137, 1.324, 0.2137, 1.302, 0.2085, 1.305, 0.2055, 1.326, 0.2113, 3.816, 0.3225, 3.807, 0.2192, 3.827, 0.2175, 3.836, 0.3195, 4.884, 0.04643, 4.885, 0.05289, 4.869, 0.05385, 4.854, 0.05676, 3.89, 0.2065, 3.859, 0.2042, 3.855, 0.1959, 1.345, 0.3294, 1.35, 0.2228, 1.38, 0.2252, 1.378, 0.3311, 1.323, 0.2195, 1.315, 0.3272, 1.29, 0.3249, 1.299, 0.2159, 3.784, 0.2218, 3.784, 0.2198, 3.807, 0.2168, 3.807, 0.2192, 3.784, 0.2198, 3.783, 0.2179, 3.806, 0.2144, 3.807, 0.2168, 1.381, 0.2219, 3.727, 0.2229, 3.727, 0.224, 1.38, 0.2231, 3.783, 0.2179, 3.782, 0.216, 3.805, 0.2119, 3.806, 0.2144, 3.726, 0.221, 3.727, 0.2229, 1.381, 0.2219, 1.381, 0.2199, 3.782, 0.216, 3.781, 0.2135, 3.802, 0.2088, 3.805, 0.2119, 3.905, 0.3049, 3.893, 0.2178, 3.909, 0.2165, 3.921, 0.3016, 0.09138, 0.02953, 0.04317, 0.0206, 0.04322, 0.01961, 0.06831, 0.02368, 0.09144, 0.02754, 0.8616, 2.18, 1.599, 2.18, 1.599, 2.549, 0.8616, 2.549, 0.0007342, 2.18, 0.7386, 2.18, 0.7386, 2.549, 0.0007343, 2.549, 0.7386, 2.18, 0.8616, 2.18, 0.8616, 2.549, 0.7386, 2.549, 0.8616, 2.551, 1.599, 2.551, 1.599, 2.92, 0.8616, 2.92, 0.0007342, 2.551, 0.7386, 2.551, 0.7386, 2.92, 0.0007343, 2.92, 0.7386, 2.551, 0.8616, 2.551, 0.8616, 2.92, 0.7386, 2.92, 2.709, 1.933, 1.725, 1.933, 1.725, 1.195, 2.709, 1.195, 0.0007343, 2.179, 0.0007342, 1.195, 0.8616, 1.195, 0.8616, 2.179, 0.9846, 1.194, 0.0007342, 1.194, 0.0007342, 0.3326, 0.9846, 0.3326, 0.8631, 2.179, 0.8631, 1.195, 1.724, 1.195, 1.724, 2.179, 1.97, 1.194, 0.9861, 1.194, 0.9861, 0.3326, 1.97, 0.3326])
me_cube.use_remesh_preserve_volume = False
me_cube.use_remesh_preserve_attributes = False
me_cube.use_mirror_vertex_groups = False
me_cube.update()

# ---- objects
ob_desk_metal_01_003 = bpy.data.objects.new('Desk_Metal_01.003', me_cube_006)
ob_desk_metal_01_001 = bpy.data.objects.new('Desk_Metal_01.001', me_cube_004)
ob_desk_metal_01 = bpy.data.objects.new('Desk_Metal_01', me_cube)

# ---- transforms, parenting, visibility, modifiers, constraints
ob_desk_metal_01_003.location = (0.0, 0.0, 0.0)
ob_desk_metal_01_003.lineart.crease_threshold = 0.0
ob_desk_metal_01_001.location = (0.0, 0.0, 0.0)
ob_desk_metal_01_001.lineart.crease_threshold = 0.0
ob_desk_metal_01.location = (0.0, 0.0, 0.0)
ob_desk_metal_01.lineart.crease_threshold = 0.0

# ---- collection membership
col_collection_1.objects.link(ob_desk_metal_01_003)
col_collection_1.objects.link(ob_desk_metal_01_001)
col_collection_1.objects.link(ob_desk_metal_01)

# ---- scene / render settings (as saved in the file)
scene.frame_start = 1; scene.frame_end = 250; scene.frame_set(2)
scene.render.engine = 'BLENDER_EEVEE_NEXT'
scene.render.resolution_percentage = 50
scene.render.dither_intensity = 0.0
scene.cycles.use_denoising = False
scene.cycles.samples = 10
scene.cycles.sampling_pattern = 'TABULATED_SOBOL'
scene.cycles.light_sampling_threshold = 0.0
scene.cycles.use_adaptive_sampling = False
scene.cycles.use_light_tree = False
scene.cycles.blur_glossy = 0.0
scene.cycles.pixel_filter_type = 'GAUSSIAN'
scene.cycles.sample_clamp_indirect = 0.0
scene.view_settings.view_transform = 'Standard'
bpy.context.view_layer.update()

# ---- added for rendering (the .blend has no active camera and no usable light): camera, sun
cam_auto = bpy.data.cameras.new('AutoCamera')
cam_auto.lens = 50.0
cam_auto.sensor_width = 36.0
cam_auto.clip_end = 1000.0
ob_auto_camera = bpy.data.objects.new('AutoCamera', cam_auto)
scene.collection.objects.link(ob_auto_camera)
ob_auto_camera.location = (2.18022, -2.61486, 2.22069)
ob_auto_camera.rotation_euler = (1.09748, -7.21219e-08, 0.694738)
scene.camera = ob_auto_camera
light_auto_sun = bpy.data.lights.new('AutoSun', 'SUN')
light_auto_sun.energy = 3.0
light_auto_sun.angle = 0.0523599
ob_auto_sun = bpy.data.objects.new('AutoSun', light_auto_sun)
scene.collection.objects.link(ob_auto_sun)
ob_auto_sun.rotation_euler = (0.872665, 0.174533, 0.523599)
bpy.context.view_layer.update()
